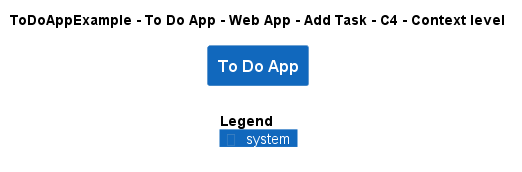

The diagram above was rendered by PlantUML. Its source (embedded in the PNG):
@startuml
!include ..\..\..\..\..\..\..\.c4s\C4_Context.puml

AddElementTag("c4interflow:lifecycle:new", $bgColor=green, $fontColor=#ffffff, $borderColor=green, $shadowing="False")
AddElementTag("c4interflow:lifecycle:changed", $bgColor=orange, $fontColor=#ffffff, $borderColor=orange, $shadowing="False")
AddElementTag("c4interflow:lifecycle:removed", $bgColor=red, $fontColor=#ffffff, $borderColor=red, $shadowing="False")

AddRelTag("c4interflow:lifecycle:new", $textColor=green, $lineColor=green)
AddRelTag("c4interflow:lifecycle:changed", $textColor=orange, $lineColor=orange)
AddRelTag("c4interflow:lifecycle:removed", $textColor=red, $lineColor=red)

SHOW_PERSON_PORTRAIT()
LAYOUT_TOP_DOWN()

skinparam linetype polyline

title ToDoAppExample - To Do App - Web App - Add Task - C4 - Context level

System(ToDoAppExample.SoftwareSystems.ToDoApp, "To Do App", "")



SHOW_LEGEND()
@enduml